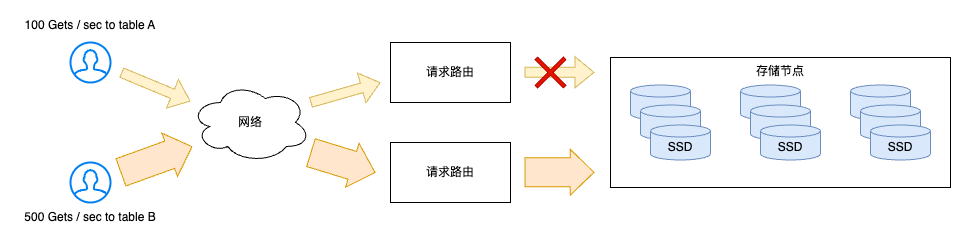

The diagram above was exported from draw.io. Its source (the exported page's mxGraphModel, read from the mxfile embedded in the PNG):
<mxGraphModel dx="625" dy="1918" grid="1" gridSize="10" guides="1" tooltips="1" connect="1" arrows="1" fold="1" page="1" pageScale="1" pageWidth="850" pageHeight="1100" math="0" shadow="0">
  <root>
    <mxCell id="0" />
    <mxCell id="1" parent="0" />
    <mxCell id="2" value="" style="html=1;verticalLabelPosition=bottom;align=center;labelBackgroundColor=#ffffff;verticalAlign=top;strokeWidth=2;strokeColor=#0080F0;shadow=0;dashed=0;shape=mxgraph.ios7.icons.user;" vertex="1" parent="1">
      <mxGeometry x="120" y="910" width="40" height="40" as="geometry" />
    </mxCell>
    <mxCell id="3" value="" style="html=1;verticalLabelPosition=bottom;align=center;labelBackgroundColor=#ffffff;verticalAlign=top;strokeWidth=2;strokeColor=#0080F0;shadow=0;dashed=0;shape=mxgraph.ios7.icons.user;" vertex="1" parent="1">
      <mxGeometry x="120" y="1030" width="40" height="40" as="geometry" />
    </mxCell>
    <mxCell id="4" value="网络" style="ellipse;shape=cloud;whiteSpace=wrap;html=1;" vertex="1" parent="1">
      <mxGeometry x="240" y="950" width="120" height="80" as="geometry" />
    </mxCell>
    <mxCell id="5" value="" style="shape=flexArrow;endArrow=classic;html=1;rounded=0;fillColor=#fff2cc;strokeColor=#d6b656;" edge="1" parent="1">
      <mxGeometry width="50" height="50" relative="1" as="geometry">
        <mxPoint x="170.88" y="940" as="sourcePoint" />
        <mxPoint x="240.00010175969476" y="968.8000423998728" as="targetPoint" />
      </mxGeometry>
    </mxCell>
    <mxCell id="6" value="" style="shape=flexArrow;endArrow=classic;html=1;rounded=0;endWidth=16;endSize=7.6;width=29;fillColor=#ffe6cc;strokeColor=#d79b00;" edge="1" parent="1">
      <mxGeometry width="50" height="50" relative="1" as="geometry">
        <mxPoint x="170" y="1040" as="sourcePoint" />
        <mxPoint x="242" y="1014" as="targetPoint" />
      </mxGeometry>
    </mxCell>
    <mxCell id="7" value="请求路由" style="rounded=0;whiteSpace=wrap;html=1;" vertex="1" parent="1">
      <mxGeometry x="440" y="910" width="120" height="60" as="geometry" />
    </mxCell>
    <mxCell id="8" value="请求路由" style="rounded=0;whiteSpace=wrap;html=1;" vertex="1" parent="1">
      <mxGeometry x="440" y="1010" width="120" height="60" as="geometry" />
    </mxCell>
    <mxCell id="9" value="" style="shape=flexArrow;endArrow=classic;html=1;rounded=0;fillColor=#fff2cc;strokeColor=#d6b656;" edge="1" parent="1">
      <mxGeometry width="50" height="50" relative="1" as="geometry">
        <mxPoint x="360" y="970" as="sourcePoint" />
        <mxPoint x="430" y="950" as="targetPoint" />
      </mxGeometry>
    </mxCell>
    <mxCell id="10" value="" style="shape=flexArrow;endArrow=classic;html=1;rounded=0;endWidth=16;endSize=7.6;width=29;fillColor=#ffe6cc;strokeColor=#d79b00;" edge="1" parent="1">
      <mxGeometry width="50" height="50" relative="1" as="geometry">
        <mxPoint x="360" y="1020" as="sourcePoint" />
        <mxPoint x="425" y="1040" as="targetPoint" />
      </mxGeometry>
    </mxCell>
    <mxCell id="11" value="存储节点" style="rounded=0;whiteSpace=wrap;html=1;verticalAlign=top;" vertex="1" parent="1">
      <mxGeometry x="660" y="925" width="340" height="130" as="geometry" />
    </mxCell>
    <mxCell id="12" value="" style="shape=cylinder3;whiteSpace=wrap;html=1;boundedLbl=1;backgroundOutline=1;size=6;fillColor=#dae8fc;strokeColor=#6c8ebf;" vertex="1" parent="1">
      <mxGeometry x="680" y="952.5" width="60" height="35" as="geometry" />
    </mxCell>
    <mxCell id="13" value="" style="shape=cylinder3;whiteSpace=wrap;html=1;boundedLbl=1;backgroundOutline=1;size=6;fillColor=#dae8fc;strokeColor=#6c8ebf;" vertex="1" parent="1">
      <mxGeometry x="690" y="972.5" width="60" height="35" as="geometry" />
    </mxCell>
    <mxCell id="14" value="SSD" style="shape=cylinder3;whiteSpace=wrap;html=1;boundedLbl=1;backgroundOutline=1;size=6;fillColor=#dae8fc;strokeColor=#6c8ebf;" vertex="1" parent="1">
      <mxGeometry x="700" y="992.5" width="60" height="35" as="geometry" />
    </mxCell>
    <mxCell id="15" value="" style="shape=cylinder3;whiteSpace=wrap;html=1;boundedLbl=1;backgroundOutline=1;size=6;fillColor=#dae8fc;strokeColor=#6c8ebf;" vertex="1" parent="1">
      <mxGeometry x="790" y="952.5" width="60" height="35" as="geometry" />
    </mxCell>
    <mxCell id="16" value="" style="shape=cylinder3;whiteSpace=wrap;html=1;boundedLbl=1;backgroundOutline=1;size=6;fillColor=#dae8fc;strokeColor=#6c8ebf;" vertex="1" parent="1">
      <mxGeometry x="800" y="972.5" width="60" height="35" as="geometry" />
    </mxCell>
    <mxCell id="17" value="SSD" style="shape=cylinder3;whiteSpace=wrap;html=1;boundedLbl=1;backgroundOutline=1;size=6;fillColor=#dae8fc;strokeColor=#6c8ebf;" vertex="1" parent="1">
      <mxGeometry x="810" y="992.5" width="60" height="35" as="geometry" />
    </mxCell>
    <mxCell id="18" value="" style="shape=cylinder3;whiteSpace=wrap;html=1;boundedLbl=1;backgroundOutline=1;size=6;fillColor=#dae8fc;strokeColor=#6c8ebf;" vertex="1" parent="1">
      <mxGeometry x="900" y="952.5" width="60" height="35" as="geometry" />
    </mxCell>
    <mxCell id="19" value="" style="shape=cylinder3;whiteSpace=wrap;html=1;boundedLbl=1;backgroundOutline=1;size=6;fillColor=#dae8fc;strokeColor=#6c8ebf;" vertex="1" parent="1">
      <mxGeometry x="910" y="972.5" width="60" height="35" as="geometry" />
    </mxCell>
    <mxCell id="20" value="SSD" style="shape=cylinder3;whiteSpace=wrap;html=1;boundedLbl=1;backgroundOutline=1;size=6;fillColor=#dae8fc;strokeColor=#6c8ebf;" vertex="1" parent="1">
      <mxGeometry x="920" y="992.5" width="60" height="35" as="geometry" />
    </mxCell>
    <mxCell id="21" value="" style="shape=flexArrow;endArrow=classic;html=1;rounded=0;fillColor=#fff2cc;strokeColor=#d6b656;" edge="1" parent="1">
      <mxGeometry width="50" height="50" relative="1" as="geometry">
        <mxPoint x="574" y="939.8" as="sourcePoint" />
        <mxPoint x="644" y="939.8" as="targetPoint" />
      </mxGeometry>
    </mxCell>
    <mxCell id="22" value="" style="shape=flexArrow;endArrow=classic;html=1;rounded=0;endWidth=16;endSize=7.6;width=29;fillColor=#ffe6cc;strokeColor=#d79b00;" edge="1" parent="1">
      <mxGeometry width="50" height="50" relative="1" as="geometry">
        <mxPoint x="574" y="1039.8" as="sourcePoint" />
        <mxPoint x="644" y="1039.8" as="targetPoint" />
      </mxGeometry>
    </mxCell>
    <mxCell id="23" value="100 Gets / sec to table A" style="text;html=1;align=center;verticalAlign=middle;whiteSpace=wrap;rounded=0;" vertex="1" parent="1">
      <mxGeometry x="60" y="877.5" width="160" height="30" as="geometry" />
    </mxCell>
    <mxCell id="24" value="500 Gets / sec to table B" style="text;html=1;align=center;verticalAlign=middle;whiteSpace=wrap;rounded=0;" vertex="1" parent="1">
      <mxGeometry x="60" y="1070" width="160" height="30" as="geometry" />
    </mxCell>
    <mxCell id="25" value="" style="shape=cross;whiteSpace=wrap;html=1;direction=south;rotation=45;fillColor=#e51400;strokeColor=#B20000;fontColor=#ffffff;size=0.09787077324340684;" vertex="1" parent="1">
      <mxGeometry x="580" y="920" width="40" height="40" as="geometry" />
    </mxCell>
  </root>
</mxGraphModel>